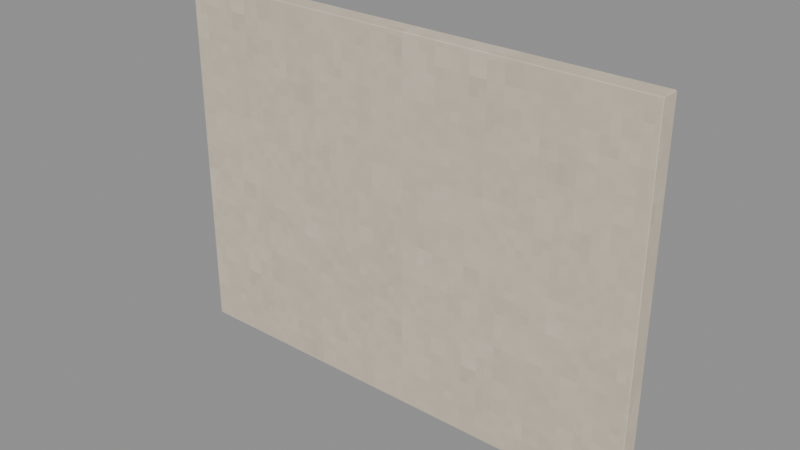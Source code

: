 # Source: Back-panel.blend  (saved by Blender 4.3.34; exported with 4.5.12 LTS)
import bpy
from mathutils import Matrix  # noqa: F401  (used for matrix-valued properties, if any)

bpy.ops.wm.read_factory_settings(use_empty=True)
scene = bpy.context.scene
scene.name = 'Isolated part'

# ---- collections
col_part_back_panel = bpy.data.collections.new('Part.Back-panel'); scene.collection.children.link(col_part_back_panel)

# ---- images (referenced by path relative to the original .blend; pixels are not part of the script)
import os
ASSET_DIR = os.environ.get("B2B_ASSET_DIR", "")  # directory of the original .blend (textures are referenced by path, not embedded)
HERE = os.path.dirname(os.path.abspath(__file__))  # packed textures are extracted next to this script under _unpacked/

def load_image(name, relpath, width, height, colorspace="sRGB"):
    """Load a texture the original file referenced (path relative to the .blend, or extracted next to this script)."""
    p = next((c for c in (os.path.join(HERE, relpath), os.path.join(ASSET_DIR, relpath)) if relpath and os.path.exists(c)), "")
    if p:
        img = bpy.data.images.load(p, check_existing=True)
        img.name = name
    else:  # same state as the original file: an image datablock whose file is absent (Cycles renders it pink)
        img = bpy.data.images.new(name, width, height)
        img.source = "FILE"
        img.filepath = "//" + (relpath or name)
    img.colorspace_settings.name = colorspace
    return img
img_minecraft___enamel = load_image('Minecraft • Enamel', '_unpacked/Enamel.df27932c.png', 64, 64, 'sRGB')
img_minecraft___fascia = load_image('Minecraft • Fascia', '_unpacked/Fascia.eab61883.png', 64, 64, 'sRGB')

# ---- materials (node trees are filled in below, after node groups)
mat_minecraft___enamel = bpy.data.materials.new('Minecraft / Enamel')
mat_minecraft___enamel.diffuse_color = (0.8353, 0.7882, 0.7098, 1.0)
mat_minecraft___fascia = bpy.data.materials.new('Minecraft / Fascia')
mat_minecraft___fascia.diffuse_color = (0.8863, 0.8353, 0.7373, 1.0)

# ---- material node trees
mat_minecraft___enamel.use_nodes = True; mat_minecraft___enamel.node_tree.nodes.clear()
_N = mat_minecraft___enamel.node_tree.nodes; _L = mat_minecraft___enamel.node_tree.links
n0 = _N.new('ShaderNodeBsdfPrincipled'); n0.name = 'Principled BSDF'; n0.location = (10, 300)
n0.inputs[2].default_value = 0.85
n1 = _N.new('ShaderNodeOutputMaterial'); n1.name = 'Material Output'; n1.location = (300, 300)
n2 = _N.new('ShaderNodeTexImage'); n2.name = 'Image Texture'; n2.location = (-580, 280)
n2.image = img_minecraft___enamel
n2.interpolation = 'Closest'
_L.new(n0.outputs[0], n1.inputs[0])
_L.new(n2.outputs[0], n0.inputs[0])
n1.is_active_output = True
mat_minecraft___fascia.use_nodes = True; mat_minecraft___fascia.node_tree.nodes.clear()
_N = mat_minecraft___fascia.node_tree.nodes; _L = mat_minecraft___fascia.node_tree.links
n0 = _N.new('ShaderNodeBsdfPrincipled'); n0.name = 'Principled BSDF'; n0.location = (10, 300)
n0.inputs[2].default_value = 0.85
n1 = _N.new('ShaderNodeOutputMaterial'); n1.name = 'Material Output'; n1.location = (300, 300)
n2 = _N.new('ShaderNodeTexImage'); n2.name = 'Image Texture'; n2.location = (-580, 280)
n2.image = img_minecraft___fascia
n2.interpolation = 'Closest'
_L.new(n0.outputs[0], n1.inputs[0])
_L.new(n2.outputs[0], n0.inputs[0])
n1.is_active_output = True

# ---- meshes
me_washer_case_001 = bpy.data.meshes.new('Washer.Case.001')
me_washer_case_001.from_pydata([(-1.125, -0.045, 0.0), (1.125, -0.045, 0.0), (1.125, 0.045, 0.0), (-1.125, 0.045, 0.0), (-1.125, -0.045, 1.68), (1.125, -0.045, 1.68), (1.125, 0.045, 1.68), (-1.125, 0.045, 1.68)], [], [(0, 3, 2, 1), (4, 5, 6, 7), (0, 1, 5, 4), (1, 2, 6, 5), (2, 3, 7, 6), (3, 0, 4, 7)])
_uv = me_washer_case_001.uv_layers.new(name='UV0.Surface')
_uv.uv.foreach_set('vector', [-0.6882, 0.5389, -0.6882, 0.6109, 1.112, 0.6109, 1.112, 0.5389, -0.6882, 0.5389, 1.112, 0.5389, 1.112, 0.6109, -0.6882, 0.6109, -0.6882, 0.2357, 1.112, 0.2357, 1.112, 1.58, -0.6882, 1.58, 0.2118, 0.5389, 0.2118, 0.6109, 1.556, 0.6109, 1.556, 0.5389, 1.112, 0.2357, -0.6882, 0.2357, -0.6882, 1.58, 1.112, 1.58, 0.2118, 0.6109, 0.2118, 0.5389, 1.556, 0.5389, 1.556, 0.6109])
_uv.active_render = True
_uv = me_washer_case_001.uv_layers.new(name='UV1.Paint')
_uv.uv.foreach_set('vector', [0.8236, 1.61e-08, 0.8344, 1.704e-08, 0.8344, 0.2694, 0.8236, 0.2694, 0.325, 0.8416, 0.325, 0.5722, 0.3358, 0.5722, 0.3358, 0.8416, 0.2012, 2.651e-08, 0.2012, 0.2694, 4.735e-09, 0.2694, 2.462e-08, 1.136e-08, 0.5334, 0.8577, 0.5226, 0.8577, 0.5226, 0.6566, 0.5334, 0.6566, 0.4191, 2.841e-08, 0.4191, 0.2694, 0.2179, 0.2694, 0.2179, 1.326e-08, 0.5609, 0.8577, 0.5501, 0.8577, 0.5501, 0.6566, 0.5609, 0.6566])
me_washer_case_001.materials.append(mat_minecraft___enamel)
me_washer_case_001.materials.append(mat_minecraft___fascia)
me_washer_case_001.update()

# ---- objects
ob_back_panel = bpy.data.objects.new('Back-panel', me_washer_case_001)

# ---- transforms, parenting, visibility, modifiers, constraints
ob_back_panel.location = (0.0, 0.0, 0.0)
_m = ob_back_panel.modifiers.new('Hand-finished edges', 'BEVEL')
_m.width = 0.005
_m.width_pct = 0.005
_m.harden_normals = True

# ---- collection membership
col_part_back_panel.objects.link(ob_back_panel)

# ---- scene / render settings (as saved in the file)
scene.frame_start = 1; scene.frame_end = 250; scene.frame_set(1)
scene.render.engine = 'BLENDER_EEVEE_NEXT'
scene.render.image_settings.exr_codec = 'NONE'
scene.render.simplify_subdivision_render = 0
scene.render.simplify_child_particles_render = 0.0
scene.eevee.use_volume_custom_range = False
scene.eevee.use_fast_gi = False
scene.eevee.use_shadows = False
scene.view_settings.white_balance_temperature = 0.0
scene.view_settings.white_balance_tint = 0.0
scene.view_settings.white_balance_whitepoint = (2.97, 0.5193, -0.0414)
bpy.context.view_layer.update()

# ---- added for rendering (the .blend has no active camera and no usable light): camera, sun + grey world if the file has none
cam_auto = bpy.data.cameras.new('AutoCamera')
cam_auto.lens = 50.0
cam_auto.sensor_width = 36.0
cam_auto.clip_end = 1000.0
ob_auto_camera = bpy.data.objects.new('AutoCamera', cam_auto)
scene.collection.objects.link(ob_auto_camera)
ob_auto_camera.location = (2.59937, -3.11925, 2.9195)
ob_auto_camera.rotation_euler = (1.09748, -7.21219e-08, 0.694738)
scene.camera = ob_auto_camera
light_auto_sun = bpy.data.lights.new('AutoSun', 'SUN')
light_auto_sun.energy = 3.0
light_auto_sun.angle = 0.0523599
ob_auto_sun = bpy.data.objects.new('AutoSun', light_auto_sun)
scene.collection.objects.link(ob_auto_sun)
ob_auto_sun.rotation_euler = (0.872665, 0.174533, 0.523599)
if scene.world is None:
    world_auto = bpy.data.worlds.new('AutoWorld')
    world_auto.color = (0.3, 0.3, 0.3)
    scene.world = world_auto
bpy.context.view_layer.update()
